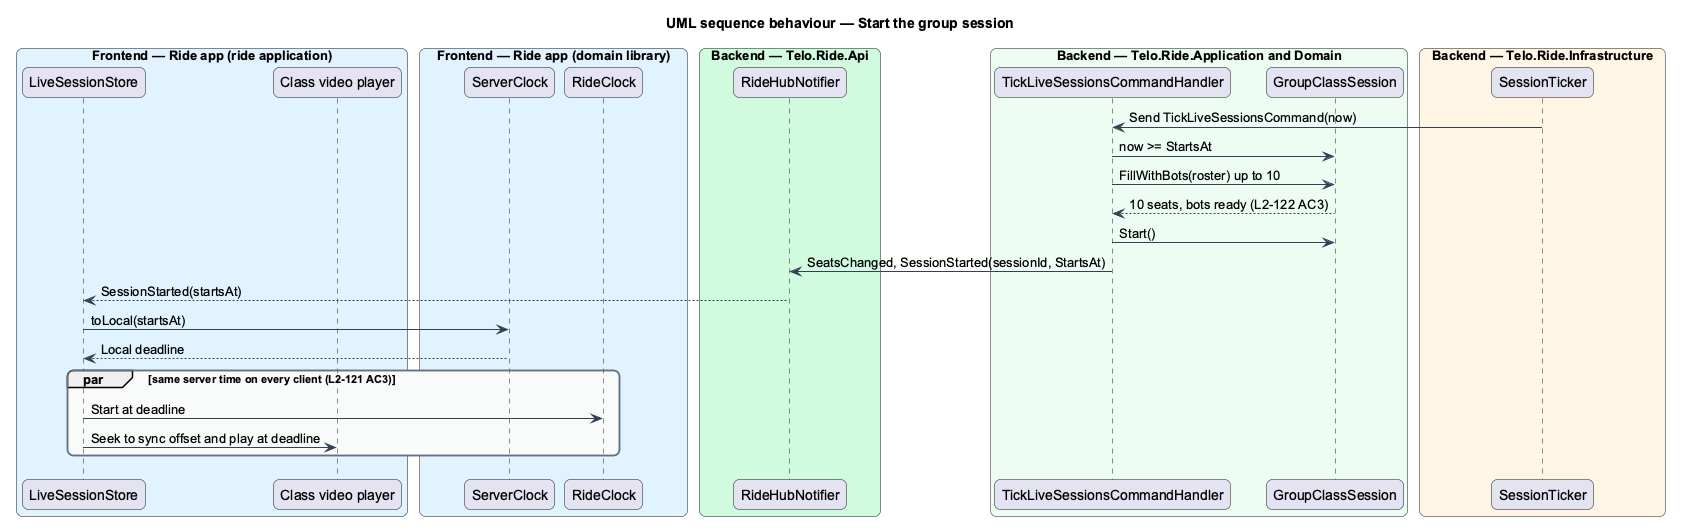

The diagram above was rendered by PlantUML. Its source (embedded in the PNG):
@startuml
title UML sequence behaviour — Start the group session
skinparam backgroundColor #FFFFFF
skinparam shadowing false
skinparam roundcorner 12
skinparam defaultFontName Arial
skinparam ArrowColor #344054
skinparam rectangle {
  BorderColor #344054
  FontColor #101828
}
skinparam package {
  BorderColor #667085
  FontColor #101828
  BackgroundColor #F9FAFB
}
box "Frontend — Ride app (ride application)" #E0F2FE
  participant "LiveSessionStore" as store
  participant "Class video player" as video
end box
box "Frontend — Ride app (domain library)" #E0F2FE
  participant "ServerClock" as clock
  participant "RideClock" as rideclock
end box
box "Backend — Telo.Ride.Api" #D1FADF
  participant "RideHubNotifier" as notifier
end box
box "Backend — Telo.Ride.Application and Domain" #ECFDF3
  participant "TickLiveSessionsCommandHandler" as tick
  participant "GroupClassSession" as session
end box
box "Backend — Telo.Ride.Infrastructure" #FFF4E5
  participant "SessionTicker" as ticker
end box
ticker -> tick : Send TickLiveSessionsCommand(now)
tick -> session : now >= StartsAt
tick -> session : FillWithBots(roster) up to 10
session --> tick : 10 seats, bots ready (L2-122 AC3)
tick -> session : Start()
tick -> notifier : SeatsChanged, SessionStarted(sessionId, StartsAt)
notifier --> store : SessionStarted(startsAt)
store -> clock : toLocal(startsAt)
clock --> store : Local deadline
par same server time on every client (L2-121 AC3)
  store -> rideclock : Start at deadline
  store -> video : Seek to sync offset and play at deadline
end
@enduml